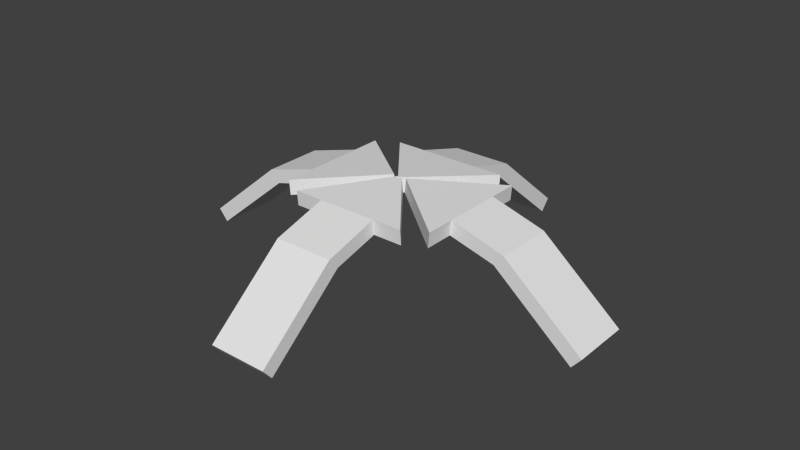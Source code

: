 # Source: move_to_arrows.blend  (saved by Blender 2.75.0; exported with 4.5.12 LTS)
import bpy
from mathutils import Matrix  # noqa: F401  (used for matrix-valued properties, if any)

bpy.ops.wm.read_factory_settings(use_empty=True)
scene = bpy.context.scene
scene.name = 'Scene'

# ---- collections
col_collection_1 = bpy.data.collections.new('Collection 1'); scene.collection.children.link(col_collection_1)

# ---- world
world_world = bpy.data.worlds.new('World'); scene.world = world_world
world_world.color = (0.05088, 0.05088, 0.05088)
world_world.use_sun_shadow = False
world_world.sun_shadow_jitter_overblur = 0.0
world_world.cycles.sampling_method = 'MANUAL'
world_world.cycles.sample_map_resolution = 256

# ---- meshes
me_cube_008 = bpy.data.meshes.new('Cube.008')
me_cube_008.from_pydata([(0.7, -0.2, 3.725e-08), (0.7, -0.2, 0.1), (0.7, 0.2, 3.725e-08), (0.7, 0.2, 0.1), (1.047, -0.2, 0.1517), (0.9894, -0.2, 0.2336), (1.047, 0.2, 0.1517), (0.9894, 0.2, 0.2336), (1.047, -0.4, 0.1517), (0.9894, -0.4, 0.2336), (1.047, 0.4, 0.1517), (0.9894, 0.4, 0.2336), (1.399, 1.436e-08, 0.5204), (1.456, 2.545e-08, 0.4385), (0.3, -0.2, 3.725e-08), (0.3, -0.2, 0.1), (0.3, 0.2, 0.1), (0.3, 0.2, 3.725e-08), (-2.98e-08, -0.2, 3.725e-08), (-2.98e-08, -0.2, 0.1), (-2.98e-08, 0.2, 0.1), (-2.98e-08, 0.2, 3.725e-08)], [], [(0, 1, 15, 14), (5, 4, 8, 9), (11, 7, 12), (4, 6, 13), (8, 4, 13), (7, 5, 12), (5, 9, 12), (9, 8, 13, 12), (6, 7, 11, 10), (5, 1, 0, 4), (3, 7, 6, 2), (0, 2, 6, 4), (10, 11, 12, 13), (6, 10, 13), (5, 7, 3, 1), (16, 17, 21, 20), (2, 0, 14, 17), (1, 3, 16, 15), (3, 2, 17, 16), (19, 20, 21, 18), (14, 15, 19, 18), (17, 14, 18, 21), (15, 16, 20, 19)])
me_cube_008.use_remesh_preserve_volume = False
me_cube_008.use_remesh_preserve_attributes = False
me_cube_008.use_mirror_vertex_groups = False
me_cube_008.update()
me_cube_007 = bpy.data.meshes.new('Cube.007')
me_cube_007.from_pydata([(0.7, -0.2, 3.725e-08), (0.7, -0.2, 0.1), (0.7, 0.2, 3.725e-08), (0.7, 0.2, 0.1), (1.047, -0.2, 0.1517), (0.9894, -0.2, 0.2336), (1.047, 0.2, 0.1517), (0.9894, 0.2, 0.2336), (1.047, -0.4, 0.1517), (0.9894, -0.4, 0.2336), (1.047, 0.4, 0.1517), (0.9894, 0.4, 0.2336), (1.399, 1.436e-08, 0.5204), (1.456, 2.545e-08, 0.4385), (0.3, -0.2, 3.725e-08), (0.3, -0.2, 0.1), (0.3, 0.2, 0.1), (0.3, 0.2, 3.725e-08), (-2.98e-08, -0.2, 3.725e-08), (-2.98e-08, -0.2, 0.1), (-2.98e-08, 0.2, 0.1), (-2.98e-08, 0.2, 3.725e-08)], [], [(0, 1, 15, 14), (5, 4, 8, 9), (11, 7, 12), (4, 6, 13), (8, 4, 13), (7, 5, 12), (5, 9, 12), (9, 8, 13, 12), (6, 7, 11, 10), (5, 1, 0, 4), (3, 7, 6, 2), (0, 2, 6, 4), (10, 11, 12, 13), (6, 10, 13), (5, 7, 3, 1), (16, 17, 21, 20), (2, 0, 14, 17), (1, 3, 16, 15), (3, 2, 17, 16), (19, 20, 21, 18), (14, 15, 19, 18), (17, 14, 18, 21), (15, 16, 20, 19)])
me_cube_007.use_remesh_preserve_volume = False
me_cube_007.use_remesh_preserve_attributes = False
me_cube_007.use_mirror_vertex_groups = False
me_cube_007.update()
me_cube_006 = bpy.data.meshes.new('Cube.006')
me_cube_006.from_pydata([(0.7, -0.2, 3.725e-08), (0.7, -0.2, 0.1), (0.7, 0.2, 3.725e-08), (0.7, 0.2, 0.1), (1.047, -0.2, 0.1517), (0.9894, -0.2, 0.2336), (1.047, 0.2, 0.1517), (0.9894, 0.2, 0.2336), (1.047, -0.4, 0.1517), (0.9894, -0.4, 0.2336), (1.047, 0.4, 0.1517), (0.9894, 0.4, 0.2336), (1.399, 1.436e-08, 0.5204), (1.456, 2.545e-08, 0.4385), (0.3, -0.2, 3.725e-08), (0.3, -0.2, 0.1), (0.3, 0.2, 0.1), (0.3, 0.2, 3.725e-08), (-2.98e-08, -0.2, 3.725e-08), (-2.98e-08, -0.2, 0.1), (-2.98e-08, 0.2, 0.1), (-2.98e-08, 0.2, 3.725e-08)], [], [(0, 1, 15, 14), (5, 4, 8, 9), (11, 7, 12), (4, 6, 13), (8, 4, 13), (7, 5, 12), (5, 9, 12), (9, 8, 13, 12), (6, 7, 11, 10), (5, 1, 0, 4), (3, 7, 6, 2), (0, 2, 6, 4), (10, 11, 12, 13), (6, 10, 13), (5, 7, 3, 1), (16, 17, 21, 20), (2, 0, 14, 17), (1, 3, 16, 15), (3, 2, 17, 16), (19, 20, 21, 18), (14, 15, 19, 18), (17, 14, 18, 21), (15, 16, 20, 19)])
me_cube_006.use_remesh_preserve_volume = False
me_cube_006.use_remesh_preserve_attributes = False
me_cube_006.use_mirror_vertex_groups = False
me_cube_006.update()
me_cube_005 = bpy.data.meshes.new('Cube.005')
me_cube_005.from_pydata([(0.7, -0.2, 3.725e-08), (0.7, -0.2, 0.1), (0.7, 0.2, 3.725e-08), (0.7, 0.2, 0.1), (1.047, -0.2, 0.1517), (0.9894, -0.2, 0.2336), (1.047, 0.2, 0.1517), (0.9894, 0.2, 0.2336), (1.047, -0.4, 0.1517), (0.9894, -0.4, 0.2336), (1.047, 0.4, 0.1517), (0.9894, 0.4, 0.2336), (1.399, 1.436e-08, 0.5204), (1.456, 2.545e-08, 0.4385), (0.3, -0.2, 3.725e-08), (0.3, -0.2, 0.1), (0.3, 0.2, 0.1), (0.3, 0.2, 3.725e-08), (-2.98e-08, -0.2, 3.725e-08), (-2.98e-08, -0.2, 0.1), (-2.98e-08, 0.2, 0.1), (-2.98e-08, 0.2, 3.725e-08)], [], [(0, 1, 15, 14), (5, 4, 8, 9), (11, 7, 12), (4, 6, 13), (8, 4, 13), (7, 5, 12), (5, 9, 12), (9, 8, 13, 12), (6, 7, 11, 10), (5, 1, 0, 4), (3, 7, 6, 2), (0, 2, 6, 4), (10, 11, 12, 13), (6, 10, 13), (5, 7, 3, 1), (16, 17, 21, 20), (2, 0, 14, 17), (1, 3, 16, 15), (3, 2, 17, 16), (19, 20, 21, 18), (14, 15, 19, 18), (17, 14, 18, 21), (15, 16, 20, 19)])
me_cube_005.use_remesh_preserve_volume = False
me_cube_005.use_remesh_preserve_attributes = False
me_cube_005.use_mirror_vertex_groups = False
me_cube_005.update()

# ---- objects
ob_cube_004 = bpy.data.objects.new('Cube.004', me_cube_008)
ob_cube_003 = bpy.data.objects.new('Cube.003', me_cube_007)
ob_cube_002 = bpy.data.objects.new('Cube.002', me_cube_006)
ob_cube_000 = bpy.data.objects.new('Cube.000', me_cube_005)

# ---- transforms, parenting, visibility, modifiers, constraints
ob_cube_004.location = (0.0, 1.38, 0.5)
ob_cube_004.rotation_euler = (1.331e-08, -2.446, 1.571)
ob_cube_004.lineart.crease_threshold = 0.0
ob_cube_003.location = (0.0, -1.38, 0.5)
ob_cube_003.rotation_euler = (-3.195e-09, -2.446, 4.712)
ob_cube_003.lineart.crease_threshold = 0.0
ob_cube_002.location = (1.445, 0.0, 0.5)
ob_cube_002.rotation_euler = (1.819e-07, -2.446, 6.283)
ob_cube_002.lineart.crease_threshold = 0.0
ob_cube_000.location = (-1.445, 0.0, 0.5)
ob_cube_000.rotation_euler = (8.916e-08, -2.446, 3.142)
ob_cube_000.lineart.crease_threshold = 0.0

# ---- collection membership
col_collection_1.objects.link(ob_cube_004)
col_collection_1.objects.link(ob_cube_003)
col_collection_1.objects.link(ob_cube_002)
col_collection_1.objects.link(ob_cube_000)

# ---- scene / render settings (as saved in the file)
scene.frame_start = 1; scene.frame_end = 30; scene.frame_set(13)
scene.render.engine = 'BLENDER_EEVEE_NEXT'
scene.render.resolution_percentage = 50
scene.render.dither_intensity = 0.0
scene.cycles.use_denoising = False
scene.cycles.samples = 10
scene.cycles.sampling_pattern = 'TABULATED_SOBOL'
scene.cycles.light_sampling_threshold = 0.0
scene.cycles.use_adaptive_sampling = False
scene.cycles.use_light_tree = False
scene.cycles.blur_glossy = 0.0
scene.cycles.pixel_filter_type = 'GAUSSIAN'
scene.cycles.sample_clamp_indirect = 0.0
scene.view_settings.view_transform = 'Standard'
bpy.context.view_layer.update()

# ---- added for rendering (the .blend has no active camera and no usable light): camera, sun
cam_auto = bpy.data.cameras.new('AutoCamera')
cam_auto.lens = 50.0
cam_auto.sensor_width = 36.0
cam_auto.clip_end = 1000.0
ob_auto_camera = bpy.data.objects.new('AutoCamera', cam_auto)
scene.collection.objects.link(ob_auto_camera)
ob_auto_camera.location = (3.89774, -4.67729, 3.88481)
ob_auto_camera.rotation_euler = (1.09748, -7.21219e-08, 0.694738)
scene.camera = ob_auto_camera
light_auto_sun = bpy.data.lights.new('AutoSun', 'SUN')
light_auto_sun.energy = 3.0
light_auto_sun.angle = 0.0523599
ob_auto_sun = bpy.data.objects.new('AutoSun', light_auto_sun)
scene.collection.objects.link(ob_auto_sun)
ob_auto_sun.rotation_euler = (0.872665, 0.174533, 0.523599)
bpy.context.view_layer.update()
